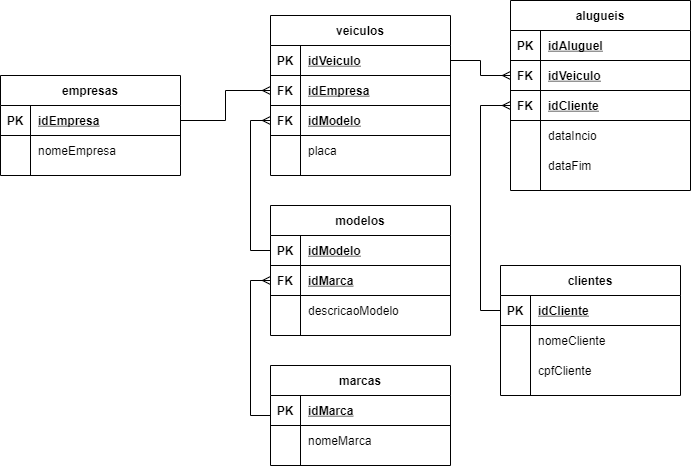

The diagram above was exported from draw.io. Its source (the exported page's mxGraphModel, read from the mxfile embedded in the PNG):
<mxGraphModel dx="2249" dy="737" grid="1" gridSize="10" guides="1" tooltips="1" connect="1" arrows="1" fold="1" page="1" pageScale="1" pageWidth="827" pageHeight="1169" math="0" shadow="0">
  <root>
    <mxCell id="0" />
    <mxCell id="1" parent="0" />
    <mxCell id="GzHXn_0QNMIudWGH7T1F-1" value="alugueis" style="shape=table;startSize=30;container=1;collapsible=1;childLayout=tableLayout;fixedRows=1;rowLines=0;fontStyle=1;align=center;resizeLast=1;" vertex="1" parent="1">
      <mxGeometry x="440" y="45" width="180" height="190" as="geometry" />
    </mxCell>
    <mxCell id="GzHXn_0QNMIudWGH7T1F-2" value="" style="shape=partialRectangle;collapsible=0;dropTarget=0;pointerEvents=0;fillColor=none;top=0;left=0;bottom=1;right=0;points=[[0,0.5],[1,0.5]];portConstraint=eastwest;" vertex="1" parent="GzHXn_0QNMIudWGH7T1F-1">
      <mxGeometry y="30" width="180" height="30" as="geometry" />
    </mxCell>
    <mxCell id="GzHXn_0QNMIudWGH7T1F-3" value="PK" style="shape=partialRectangle;connectable=0;fillColor=none;top=0;left=0;bottom=0;right=0;fontStyle=1;overflow=hidden;" vertex="1" parent="GzHXn_0QNMIudWGH7T1F-2">
      <mxGeometry width="30" height="30" as="geometry">
        <mxRectangle width="30" height="30" as="alternateBounds" />
      </mxGeometry>
    </mxCell>
    <mxCell id="GzHXn_0QNMIudWGH7T1F-4" value="idAluguel" style="shape=partialRectangle;connectable=0;fillColor=none;top=0;left=0;bottom=0;right=0;align=left;spacingLeft=6;fontStyle=5;overflow=hidden;" vertex="1" parent="GzHXn_0QNMIudWGH7T1F-2">
      <mxGeometry x="30" width="150" height="30" as="geometry">
        <mxRectangle width="150" height="30" as="alternateBounds" />
      </mxGeometry>
    </mxCell>
    <mxCell id="GzHXn_0QNMIudWGH7T1F-104" style="shape=partialRectangle;collapsible=0;dropTarget=0;pointerEvents=0;fillColor=none;top=0;left=0;bottom=1;right=0;points=[[0,0.5],[1,0.5]];portConstraint=eastwest;" vertex="1" parent="GzHXn_0QNMIudWGH7T1F-1">
      <mxGeometry y="60" width="180" height="30" as="geometry" />
    </mxCell>
    <mxCell id="GzHXn_0QNMIudWGH7T1F-105" value="FK" style="shape=partialRectangle;connectable=0;fillColor=none;top=0;left=0;bottom=0;right=0;fontStyle=1;overflow=hidden;" vertex="1" parent="GzHXn_0QNMIudWGH7T1F-104">
      <mxGeometry width="30" height="30" as="geometry">
        <mxRectangle width="30" height="30" as="alternateBounds" />
      </mxGeometry>
    </mxCell>
    <mxCell id="GzHXn_0QNMIudWGH7T1F-106" value="idVeiculo" style="shape=partialRectangle;connectable=0;fillColor=none;top=0;left=0;bottom=0;right=0;align=left;spacingLeft=6;fontStyle=5;overflow=hidden;" vertex="1" parent="GzHXn_0QNMIudWGH7T1F-104">
      <mxGeometry x="30" width="150" height="30" as="geometry">
        <mxRectangle width="150" height="30" as="alternateBounds" />
      </mxGeometry>
    </mxCell>
    <mxCell id="GzHXn_0QNMIudWGH7T1F-101" style="shape=partialRectangle;collapsible=0;dropTarget=0;pointerEvents=0;fillColor=none;top=0;left=0;bottom=1;right=0;points=[[0,0.5],[1,0.5]];portConstraint=eastwest;" vertex="1" parent="GzHXn_0QNMIudWGH7T1F-1">
      <mxGeometry y="90" width="180" height="30" as="geometry" />
    </mxCell>
    <mxCell id="GzHXn_0QNMIudWGH7T1F-102" value="FK" style="shape=partialRectangle;connectable=0;fillColor=none;top=0;left=0;bottom=0;right=0;fontStyle=1;overflow=hidden;" vertex="1" parent="GzHXn_0QNMIudWGH7T1F-101">
      <mxGeometry width="30" height="30" as="geometry">
        <mxRectangle width="30" height="30" as="alternateBounds" />
      </mxGeometry>
    </mxCell>
    <mxCell id="GzHXn_0QNMIudWGH7T1F-103" value="idCliente" style="shape=partialRectangle;connectable=0;fillColor=none;top=0;left=0;bottom=0;right=0;align=left;spacingLeft=6;fontStyle=5;overflow=hidden;" vertex="1" parent="GzHXn_0QNMIudWGH7T1F-101">
      <mxGeometry x="30" width="150" height="30" as="geometry">
        <mxRectangle width="150" height="30" as="alternateBounds" />
      </mxGeometry>
    </mxCell>
    <mxCell id="GzHXn_0QNMIudWGH7T1F-5" value="" style="shape=partialRectangle;collapsible=0;dropTarget=0;pointerEvents=0;fillColor=none;top=0;left=0;bottom=0;right=0;points=[[0,0.5],[1,0.5]];portConstraint=eastwest;" vertex="1" parent="GzHXn_0QNMIudWGH7T1F-1">
      <mxGeometry y="120" width="180" height="30" as="geometry" />
    </mxCell>
    <mxCell id="GzHXn_0QNMIudWGH7T1F-6" value="" style="shape=partialRectangle;connectable=0;fillColor=none;top=0;left=0;bottom=0;right=0;editable=1;overflow=hidden;" vertex="1" parent="GzHXn_0QNMIudWGH7T1F-5">
      <mxGeometry width="30" height="30" as="geometry">
        <mxRectangle width="30" height="30" as="alternateBounds" />
      </mxGeometry>
    </mxCell>
    <mxCell id="GzHXn_0QNMIudWGH7T1F-7" value="dataIncio" style="shape=partialRectangle;connectable=0;fillColor=none;top=0;left=0;bottom=0;right=0;align=left;spacingLeft=6;overflow=hidden;" vertex="1" parent="GzHXn_0QNMIudWGH7T1F-5">
      <mxGeometry x="30" width="150" height="30" as="geometry">
        <mxRectangle width="150" height="30" as="alternateBounds" />
      </mxGeometry>
    </mxCell>
    <mxCell id="GzHXn_0QNMIudWGH7T1F-8" value="" style="shape=partialRectangle;collapsible=0;dropTarget=0;pointerEvents=0;fillColor=none;top=0;left=0;bottom=0;right=0;points=[[0,0.5],[1,0.5]];portConstraint=eastwest;" vertex="1" parent="GzHXn_0QNMIudWGH7T1F-1">
      <mxGeometry y="150" width="180" height="30" as="geometry" />
    </mxCell>
    <mxCell id="GzHXn_0QNMIudWGH7T1F-9" value="" style="shape=partialRectangle;connectable=0;fillColor=none;top=0;left=0;bottom=0;right=0;editable=1;overflow=hidden;" vertex="1" parent="GzHXn_0QNMIudWGH7T1F-8">
      <mxGeometry width="30" height="30" as="geometry">
        <mxRectangle width="30" height="30" as="alternateBounds" />
      </mxGeometry>
    </mxCell>
    <mxCell id="GzHXn_0QNMIudWGH7T1F-10" value="dataFim" style="shape=partialRectangle;connectable=0;fillColor=none;top=0;left=0;bottom=0;right=0;align=left;spacingLeft=6;overflow=hidden;" vertex="1" parent="GzHXn_0QNMIudWGH7T1F-8">
      <mxGeometry x="30" width="150" height="30" as="geometry">
        <mxRectangle width="150" height="30" as="alternateBounds" />
      </mxGeometry>
    </mxCell>
    <mxCell id="GzHXn_0QNMIudWGH7T1F-14" value="empresas" style="shape=table;startSize=30;container=1;collapsible=1;childLayout=tableLayout;fixedRows=1;rowLines=0;fontStyle=1;align=center;resizeLast=1;" vertex="1" parent="1">
      <mxGeometry x="-70" y="120" width="180" height="100" as="geometry" />
    </mxCell>
    <mxCell id="GzHXn_0QNMIudWGH7T1F-15" value="" style="shape=partialRectangle;collapsible=0;dropTarget=0;pointerEvents=0;fillColor=none;top=0;left=0;bottom=1;right=0;points=[[0,0.5],[1,0.5]];portConstraint=eastwest;" vertex="1" parent="GzHXn_0QNMIudWGH7T1F-14">
      <mxGeometry y="30" width="180" height="30" as="geometry" />
    </mxCell>
    <mxCell id="GzHXn_0QNMIudWGH7T1F-16" value="PK" style="shape=partialRectangle;connectable=0;fillColor=none;top=0;left=0;bottom=0;right=0;fontStyle=1;overflow=hidden;" vertex="1" parent="GzHXn_0QNMIudWGH7T1F-15">
      <mxGeometry width="30" height="30" as="geometry">
        <mxRectangle width="30" height="30" as="alternateBounds" />
      </mxGeometry>
    </mxCell>
    <mxCell id="GzHXn_0QNMIudWGH7T1F-17" value="idEmpresa" style="shape=partialRectangle;connectable=0;fillColor=none;top=0;left=0;bottom=0;right=0;align=left;spacingLeft=6;fontStyle=5;overflow=hidden;" vertex="1" parent="GzHXn_0QNMIudWGH7T1F-15">
      <mxGeometry x="30" width="150" height="30" as="geometry">
        <mxRectangle width="150" height="30" as="alternateBounds" />
      </mxGeometry>
    </mxCell>
    <mxCell id="GzHXn_0QNMIudWGH7T1F-18" value="" style="shape=partialRectangle;collapsible=0;dropTarget=0;pointerEvents=0;fillColor=none;top=0;left=0;bottom=0;right=0;points=[[0,0.5],[1,0.5]];portConstraint=eastwest;" vertex="1" parent="GzHXn_0QNMIudWGH7T1F-14">
      <mxGeometry y="60" width="180" height="30" as="geometry" />
    </mxCell>
    <mxCell id="GzHXn_0QNMIudWGH7T1F-19" value="" style="shape=partialRectangle;connectable=0;fillColor=none;top=0;left=0;bottom=0;right=0;editable=1;overflow=hidden;" vertex="1" parent="GzHXn_0QNMIudWGH7T1F-18">
      <mxGeometry width="30" height="30" as="geometry">
        <mxRectangle width="30" height="30" as="alternateBounds" />
      </mxGeometry>
    </mxCell>
    <mxCell id="GzHXn_0QNMIudWGH7T1F-20" value="nomeEmpresa" style="shape=partialRectangle;connectable=0;fillColor=none;top=0;left=0;bottom=0;right=0;align=left;spacingLeft=6;overflow=hidden;" vertex="1" parent="GzHXn_0QNMIudWGH7T1F-18">
      <mxGeometry x="30" width="150" height="30" as="geometry">
        <mxRectangle width="150" height="30" as="alternateBounds" />
      </mxGeometry>
    </mxCell>
    <mxCell id="GzHXn_0QNMIudWGH7T1F-27" value="modelos" style="shape=table;startSize=30;container=1;collapsible=1;childLayout=tableLayout;fixedRows=1;rowLines=0;fontStyle=1;align=center;resizeLast=1;" vertex="1" parent="1">
      <mxGeometry x="200" y="250" width="180" height="130" as="geometry" />
    </mxCell>
    <mxCell id="GzHXn_0QNMIudWGH7T1F-28" value="" style="shape=partialRectangle;collapsible=0;dropTarget=0;pointerEvents=0;fillColor=none;top=0;left=0;bottom=1;right=0;points=[[0,0.5],[1,0.5]];portConstraint=eastwest;" vertex="1" parent="GzHXn_0QNMIudWGH7T1F-27">
      <mxGeometry y="30" width="180" height="30" as="geometry" />
    </mxCell>
    <mxCell id="GzHXn_0QNMIudWGH7T1F-29" value="PK" style="shape=partialRectangle;connectable=0;fillColor=none;top=0;left=0;bottom=0;right=0;fontStyle=1;overflow=hidden;" vertex="1" parent="GzHXn_0QNMIudWGH7T1F-28">
      <mxGeometry width="30" height="30" as="geometry">
        <mxRectangle width="30" height="30" as="alternateBounds" />
      </mxGeometry>
    </mxCell>
    <mxCell id="GzHXn_0QNMIudWGH7T1F-30" value="idModelo" style="shape=partialRectangle;connectable=0;fillColor=none;top=0;left=0;bottom=0;right=0;align=left;spacingLeft=6;fontStyle=5;overflow=hidden;" vertex="1" parent="GzHXn_0QNMIudWGH7T1F-28">
      <mxGeometry x="30" width="150" height="30" as="geometry">
        <mxRectangle width="150" height="30" as="alternateBounds" />
      </mxGeometry>
    </mxCell>
    <mxCell id="GzHXn_0QNMIudWGH7T1F-107" style="shape=partialRectangle;collapsible=0;dropTarget=0;pointerEvents=0;fillColor=none;top=0;left=0;bottom=1;right=0;points=[[0,0.5],[1,0.5]];portConstraint=eastwest;" vertex="1" parent="GzHXn_0QNMIudWGH7T1F-27">
      <mxGeometry y="60" width="180" height="30" as="geometry" />
    </mxCell>
    <mxCell id="GzHXn_0QNMIudWGH7T1F-108" value="FK" style="shape=partialRectangle;connectable=0;fillColor=none;top=0;left=0;bottom=0;right=0;fontStyle=1;overflow=hidden;" vertex="1" parent="GzHXn_0QNMIudWGH7T1F-107">
      <mxGeometry width="30" height="30" as="geometry">
        <mxRectangle width="30" height="30" as="alternateBounds" />
      </mxGeometry>
    </mxCell>
    <mxCell id="GzHXn_0QNMIudWGH7T1F-109" value="idMarca" style="shape=partialRectangle;connectable=0;fillColor=none;top=0;left=0;bottom=0;right=0;align=left;spacingLeft=6;fontStyle=5;overflow=hidden;" vertex="1" parent="GzHXn_0QNMIudWGH7T1F-107">
      <mxGeometry x="30" width="150" height="30" as="geometry">
        <mxRectangle width="150" height="30" as="alternateBounds" />
      </mxGeometry>
    </mxCell>
    <mxCell id="GzHXn_0QNMIudWGH7T1F-31" value="" style="shape=partialRectangle;collapsible=0;dropTarget=0;pointerEvents=0;fillColor=none;top=0;left=0;bottom=0;right=0;points=[[0,0.5],[1,0.5]];portConstraint=eastwest;" vertex="1" parent="GzHXn_0QNMIudWGH7T1F-27">
      <mxGeometry y="90" width="180" height="30" as="geometry" />
    </mxCell>
    <mxCell id="GzHXn_0QNMIudWGH7T1F-32" value="" style="shape=partialRectangle;connectable=0;fillColor=none;top=0;left=0;bottom=0;right=0;editable=1;overflow=hidden;" vertex="1" parent="GzHXn_0QNMIudWGH7T1F-31">
      <mxGeometry width="30" height="30" as="geometry">
        <mxRectangle width="30" height="30" as="alternateBounds" />
      </mxGeometry>
    </mxCell>
    <mxCell id="GzHXn_0QNMIudWGH7T1F-33" value="descricaoModelo" style="shape=partialRectangle;connectable=0;fillColor=none;top=0;left=0;bottom=0;right=0;align=left;spacingLeft=6;overflow=hidden;" vertex="1" parent="GzHXn_0QNMIudWGH7T1F-31">
      <mxGeometry x="30" width="150" height="30" as="geometry">
        <mxRectangle width="150" height="30" as="alternateBounds" />
      </mxGeometry>
    </mxCell>
    <mxCell id="GzHXn_0QNMIudWGH7T1F-40" value="veiculos" style="shape=table;startSize=30;container=1;collapsible=1;childLayout=tableLayout;fixedRows=1;rowLines=0;fontStyle=1;align=center;resizeLast=1;" vertex="1" parent="1">
      <mxGeometry x="200" y="60" width="180" height="160" as="geometry" />
    </mxCell>
    <mxCell id="GzHXn_0QNMIudWGH7T1F-41" value="" style="shape=partialRectangle;collapsible=0;dropTarget=0;pointerEvents=0;fillColor=none;top=0;left=0;bottom=1;right=0;points=[[0,0.5],[1,0.5]];portConstraint=eastwest;" vertex="1" parent="GzHXn_0QNMIudWGH7T1F-40">
      <mxGeometry y="30" width="180" height="30" as="geometry" />
    </mxCell>
    <mxCell id="GzHXn_0QNMIudWGH7T1F-42" value="PK" style="shape=partialRectangle;connectable=0;fillColor=none;top=0;left=0;bottom=0;right=0;fontStyle=1;overflow=hidden;" vertex="1" parent="GzHXn_0QNMIudWGH7T1F-41">
      <mxGeometry width="30" height="30" as="geometry">
        <mxRectangle width="30" height="30" as="alternateBounds" />
      </mxGeometry>
    </mxCell>
    <mxCell id="GzHXn_0QNMIudWGH7T1F-43" value="idVeiculo" style="shape=partialRectangle;connectable=0;fillColor=none;top=0;left=0;bottom=0;right=0;align=left;spacingLeft=6;fontStyle=5;overflow=hidden;" vertex="1" parent="GzHXn_0QNMIudWGH7T1F-41">
      <mxGeometry x="30" width="150" height="30" as="geometry">
        <mxRectangle width="150" height="30" as="alternateBounds" />
      </mxGeometry>
    </mxCell>
    <mxCell id="GzHXn_0QNMIudWGH7T1F-98" style="shape=partialRectangle;collapsible=0;dropTarget=0;pointerEvents=0;fillColor=none;top=0;left=0;bottom=1;right=0;points=[[0,0.5],[1,0.5]];portConstraint=eastwest;" vertex="1" parent="GzHXn_0QNMIudWGH7T1F-40">
      <mxGeometry y="60" width="180" height="30" as="geometry" />
    </mxCell>
    <mxCell id="GzHXn_0QNMIudWGH7T1F-99" value="FK" style="shape=partialRectangle;connectable=0;fillColor=none;top=0;left=0;bottom=0;right=0;fontStyle=1;overflow=hidden;" vertex="1" parent="GzHXn_0QNMIudWGH7T1F-98">
      <mxGeometry width="30" height="30" as="geometry">
        <mxRectangle width="30" height="30" as="alternateBounds" />
      </mxGeometry>
    </mxCell>
    <mxCell id="GzHXn_0QNMIudWGH7T1F-100" value="idEmpresa" style="shape=partialRectangle;connectable=0;fillColor=none;top=0;left=0;bottom=0;right=0;align=left;spacingLeft=6;fontStyle=5;overflow=hidden;" vertex="1" parent="GzHXn_0QNMIudWGH7T1F-98">
      <mxGeometry x="30" width="150" height="30" as="geometry">
        <mxRectangle width="150" height="30" as="alternateBounds" />
      </mxGeometry>
    </mxCell>
    <mxCell id="GzHXn_0QNMIudWGH7T1F-95" style="shape=partialRectangle;collapsible=0;dropTarget=0;pointerEvents=0;fillColor=none;top=0;left=0;bottom=1;right=0;points=[[0,0.5],[1,0.5]];portConstraint=eastwest;" vertex="1" parent="GzHXn_0QNMIudWGH7T1F-40">
      <mxGeometry y="90" width="180" height="30" as="geometry" />
    </mxCell>
    <mxCell id="GzHXn_0QNMIudWGH7T1F-96" value="FK" style="shape=partialRectangle;connectable=0;fillColor=none;top=0;left=0;bottom=0;right=0;fontStyle=1;overflow=hidden;" vertex="1" parent="GzHXn_0QNMIudWGH7T1F-95">
      <mxGeometry width="30" height="30" as="geometry">
        <mxRectangle width="30" height="30" as="alternateBounds" />
      </mxGeometry>
    </mxCell>
    <mxCell id="GzHXn_0QNMIudWGH7T1F-97" value="idModelo" style="shape=partialRectangle;connectable=0;fillColor=none;top=0;left=0;bottom=0;right=0;align=left;spacingLeft=6;fontStyle=5;overflow=hidden;" vertex="1" parent="GzHXn_0QNMIudWGH7T1F-95">
      <mxGeometry x="30" width="150" height="30" as="geometry">
        <mxRectangle width="150" height="30" as="alternateBounds" />
      </mxGeometry>
    </mxCell>
    <mxCell id="GzHXn_0QNMIudWGH7T1F-44" value="" style="shape=partialRectangle;collapsible=0;dropTarget=0;pointerEvents=0;fillColor=none;top=0;left=0;bottom=0;right=0;points=[[0,0.5],[1,0.5]];portConstraint=eastwest;" vertex="1" parent="GzHXn_0QNMIudWGH7T1F-40">
      <mxGeometry y="120" width="180" height="30" as="geometry" />
    </mxCell>
    <mxCell id="GzHXn_0QNMIudWGH7T1F-45" value="" style="shape=partialRectangle;connectable=0;fillColor=none;top=0;left=0;bottom=0;right=0;editable=1;overflow=hidden;" vertex="1" parent="GzHXn_0QNMIudWGH7T1F-44">
      <mxGeometry width="30" height="30" as="geometry">
        <mxRectangle width="30" height="30" as="alternateBounds" />
      </mxGeometry>
    </mxCell>
    <mxCell id="GzHXn_0QNMIudWGH7T1F-46" value="placa" style="shape=partialRectangle;connectable=0;fillColor=none;top=0;left=0;bottom=0;right=0;align=left;spacingLeft=6;overflow=hidden;" vertex="1" parent="GzHXn_0QNMIudWGH7T1F-44">
      <mxGeometry x="30" width="150" height="30" as="geometry">
        <mxRectangle width="150" height="30" as="alternateBounds" />
      </mxGeometry>
    </mxCell>
    <mxCell id="GzHXn_0QNMIudWGH7T1F-53" value="clientes" style="shape=table;startSize=30;container=1;collapsible=1;childLayout=tableLayout;fixedRows=1;rowLines=0;fontStyle=1;align=center;resizeLast=1;" vertex="1" parent="1">
      <mxGeometry x="430" y="310" width="180" height="130" as="geometry" />
    </mxCell>
    <mxCell id="GzHXn_0QNMIudWGH7T1F-54" value="" style="shape=partialRectangle;collapsible=0;dropTarget=0;pointerEvents=0;fillColor=none;top=0;left=0;bottom=1;right=0;points=[[0,0.5],[1,0.5]];portConstraint=eastwest;" vertex="1" parent="GzHXn_0QNMIudWGH7T1F-53">
      <mxGeometry y="30" width="180" height="30" as="geometry" />
    </mxCell>
    <mxCell id="GzHXn_0QNMIudWGH7T1F-55" value="PK" style="shape=partialRectangle;connectable=0;fillColor=none;top=0;left=0;bottom=0;right=0;fontStyle=1;overflow=hidden;" vertex="1" parent="GzHXn_0QNMIudWGH7T1F-54">
      <mxGeometry width="30" height="30" as="geometry">
        <mxRectangle width="30" height="30" as="alternateBounds" />
      </mxGeometry>
    </mxCell>
    <mxCell id="GzHXn_0QNMIudWGH7T1F-56" value="idCliente" style="shape=partialRectangle;connectable=0;fillColor=none;top=0;left=0;bottom=0;right=0;align=left;spacingLeft=6;fontStyle=5;overflow=hidden;" vertex="1" parent="GzHXn_0QNMIudWGH7T1F-54">
      <mxGeometry x="30" width="150" height="30" as="geometry">
        <mxRectangle width="150" height="30" as="alternateBounds" />
      </mxGeometry>
    </mxCell>
    <mxCell id="GzHXn_0QNMIudWGH7T1F-57" value="" style="shape=partialRectangle;collapsible=0;dropTarget=0;pointerEvents=0;fillColor=none;top=0;left=0;bottom=0;right=0;points=[[0,0.5],[1,0.5]];portConstraint=eastwest;" vertex="1" parent="GzHXn_0QNMIudWGH7T1F-53">
      <mxGeometry y="60" width="180" height="30" as="geometry" />
    </mxCell>
    <mxCell id="GzHXn_0QNMIudWGH7T1F-58" value="" style="shape=partialRectangle;connectable=0;fillColor=none;top=0;left=0;bottom=0;right=0;editable=1;overflow=hidden;" vertex="1" parent="GzHXn_0QNMIudWGH7T1F-57">
      <mxGeometry width="30" height="30" as="geometry">
        <mxRectangle width="30" height="30" as="alternateBounds" />
      </mxGeometry>
    </mxCell>
    <mxCell id="GzHXn_0QNMIudWGH7T1F-59" value="nomeCliente" style="shape=partialRectangle;connectable=0;fillColor=none;top=0;left=0;bottom=0;right=0;align=left;spacingLeft=6;overflow=hidden;" vertex="1" parent="GzHXn_0QNMIudWGH7T1F-57">
      <mxGeometry x="30" width="150" height="30" as="geometry">
        <mxRectangle width="150" height="30" as="alternateBounds" />
      </mxGeometry>
    </mxCell>
    <mxCell id="GzHXn_0QNMIudWGH7T1F-110" style="shape=partialRectangle;collapsible=0;dropTarget=0;pointerEvents=0;fillColor=none;top=0;left=0;bottom=0;right=0;points=[[0,0.5],[1,0.5]];portConstraint=eastwest;" vertex="1" parent="GzHXn_0QNMIudWGH7T1F-53">
      <mxGeometry y="90" width="180" height="30" as="geometry" />
    </mxCell>
    <mxCell id="GzHXn_0QNMIudWGH7T1F-111" style="shape=partialRectangle;connectable=0;fillColor=none;top=0;left=0;bottom=0;right=0;editable=1;overflow=hidden;" vertex="1" parent="GzHXn_0QNMIudWGH7T1F-110">
      <mxGeometry width="30" height="30" as="geometry">
        <mxRectangle width="30" height="30" as="alternateBounds" />
      </mxGeometry>
    </mxCell>
    <mxCell id="GzHXn_0QNMIudWGH7T1F-112" value="cpfCliente" style="shape=partialRectangle;connectable=0;fillColor=none;top=0;left=0;bottom=0;right=0;align=left;spacingLeft=6;overflow=hidden;" vertex="1" parent="GzHXn_0QNMIudWGH7T1F-110">
      <mxGeometry x="30" width="150" height="30" as="geometry">
        <mxRectangle width="150" height="30" as="alternateBounds" />
      </mxGeometry>
    </mxCell>
    <mxCell id="GzHXn_0QNMIudWGH7T1F-79" value="marcas" style="shape=table;startSize=30;container=1;collapsible=1;childLayout=tableLayout;fixedRows=1;rowLines=0;fontStyle=1;align=center;resizeLast=1;" vertex="1" parent="1">
      <mxGeometry x="200" y="410" width="180" height="100" as="geometry" />
    </mxCell>
    <mxCell id="GzHXn_0QNMIudWGH7T1F-80" value="" style="shape=partialRectangle;collapsible=0;dropTarget=0;pointerEvents=0;fillColor=none;top=0;left=0;bottom=1;right=0;points=[[0,0.5],[1,0.5]];portConstraint=eastwest;" vertex="1" parent="GzHXn_0QNMIudWGH7T1F-79">
      <mxGeometry y="30" width="180" height="30" as="geometry" />
    </mxCell>
    <mxCell id="GzHXn_0QNMIudWGH7T1F-81" value="PK" style="shape=partialRectangle;connectable=0;fillColor=none;top=0;left=0;bottom=0;right=0;fontStyle=1;overflow=hidden;" vertex="1" parent="GzHXn_0QNMIudWGH7T1F-80">
      <mxGeometry width="30" height="30" as="geometry">
        <mxRectangle width="30" height="30" as="alternateBounds" />
      </mxGeometry>
    </mxCell>
    <mxCell id="GzHXn_0QNMIudWGH7T1F-82" value="idMarca" style="shape=partialRectangle;connectable=0;fillColor=none;top=0;left=0;bottom=0;right=0;align=left;spacingLeft=6;fontStyle=5;overflow=hidden;" vertex="1" parent="GzHXn_0QNMIudWGH7T1F-80">
      <mxGeometry x="30" width="150" height="30" as="geometry">
        <mxRectangle width="150" height="30" as="alternateBounds" />
      </mxGeometry>
    </mxCell>
    <mxCell id="GzHXn_0QNMIudWGH7T1F-83" value="" style="shape=partialRectangle;collapsible=0;dropTarget=0;pointerEvents=0;fillColor=none;top=0;left=0;bottom=0;right=0;points=[[0,0.5],[1,0.5]];portConstraint=eastwest;" vertex="1" parent="GzHXn_0QNMIudWGH7T1F-79">
      <mxGeometry y="60" width="180" height="30" as="geometry" />
    </mxCell>
    <mxCell id="GzHXn_0QNMIudWGH7T1F-84" value="" style="shape=partialRectangle;connectable=0;fillColor=none;top=0;left=0;bottom=0;right=0;editable=1;overflow=hidden;" vertex="1" parent="GzHXn_0QNMIudWGH7T1F-83">
      <mxGeometry width="30" height="30" as="geometry">
        <mxRectangle width="30" height="30" as="alternateBounds" />
      </mxGeometry>
    </mxCell>
    <mxCell id="GzHXn_0QNMIudWGH7T1F-85" value="nomeMarca" style="shape=partialRectangle;connectable=0;fillColor=none;top=0;left=0;bottom=0;right=0;align=left;spacingLeft=6;overflow=hidden;" vertex="1" parent="GzHXn_0QNMIudWGH7T1F-83">
      <mxGeometry x="30" width="150" height="30" as="geometry">
        <mxRectangle width="150" height="30" as="alternateBounds" />
      </mxGeometry>
    </mxCell>
    <mxCell id="GzHXn_0QNMIudWGH7T1F-115" style="edgeStyle=orthogonalEdgeStyle;rounded=0;orthogonalLoop=1;jettySize=auto;html=1;entryX=0;entryY=0.5;entryDx=0;entryDy=0;endArrow=ERmany;endFill=0;" edge="1" parent="1" source="GzHXn_0QNMIudWGH7T1F-15" target="GzHXn_0QNMIudWGH7T1F-98">
      <mxGeometry relative="1" as="geometry" />
    </mxCell>
    <mxCell id="GzHXn_0QNMIudWGH7T1F-116" style="edgeStyle=orthogonalEdgeStyle;rounded=0;orthogonalLoop=1;jettySize=auto;html=1;entryX=0;entryY=0.5;entryDx=0;entryDy=0;endArrow=ERmany;endFill=0;" edge="1" parent="1" source="GzHXn_0QNMIudWGH7T1F-41" target="GzHXn_0QNMIudWGH7T1F-104">
      <mxGeometry relative="1" as="geometry" />
    </mxCell>
    <mxCell id="GzHXn_0QNMIudWGH7T1F-118" style="edgeStyle=orthogonalEdgeStyle;rounded=0;orthogonalLoop=1;jettySize=auto;html=1;entryX=0;entryY=0.5;entryDx=0;entryDy=0;endArrow=none;endFill=0;startArrow=ERmany;startFill=0;" edge="1" parent="1" source="GzHXn_0QNMIudWGH7T1F-101" target="GzHXn_0QNMIudWGH7T1F-54">
      <mxGeometry relative="1" as="geometry" />
    </mxCell>
    <mxCell id="GzHXn_0QNMIudWGH7T1F-119" style="edgeStyle=orthogonalEdgeStyle;rounded=0;orthogonalLoop=1;jettySize=auto;html=1;entryX=0;entryY=0.5;entryDx=0;entryDy=0;endArrow=none;endFill=0;startArrow=ERmany;startFill=0;" edge="1" parent="1" source="GzHXn_0QNMIudWGH7T1F-95" target="GzHXn_0QNMIudWGH7T1F-28">
      <mxGeometry relative="1" as="geometry" />
    </mxCell>
    <mxCell id="GzHXn_0QNMIudWGH7T1F-120" style="edgeStyle=orthogonalEdgeStyle;rounded=0;orthogonalLoop=1;jettySize=auto;html=1;entryX=0;entryY=0.5;entryDx=0;entryDy=0;endArrow=none;endFill=0;startArrow=ERmany;startFill=0;" edge="1" parent="1" source="GzHXn_0QNMIudWGH7T1F-107" target="GzHXn_0QNMIudWGH7T1F-79">
      <mxGeometry relative="1" as="geometry" />
    </mxCell>
  </root>
</mxGraphModel>